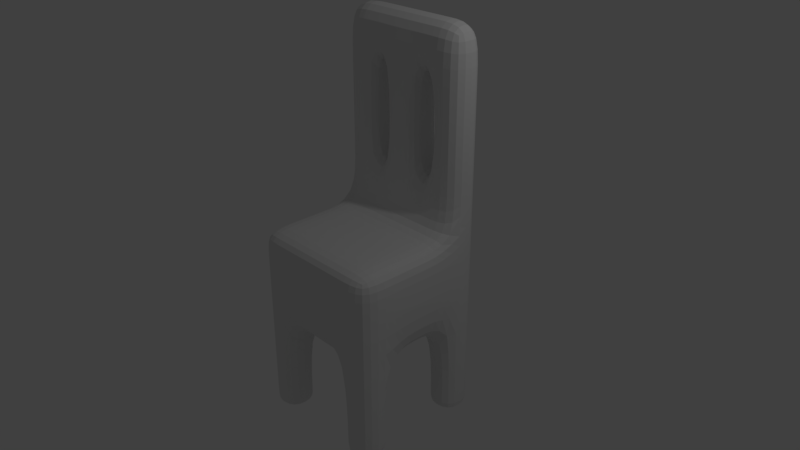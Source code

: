 # Source: Chair.blend  (saved by Blender 2.79.0; exported with 4.5.12 LTS)
import bpy
from mathutils import Matrix  # noqa: F401  (used for matrix-valued properties, if any)

bpy.ops.wm.read_factory_settings(use_empty=True)
scene = bpy.context.scene
scene.name = 'Scene'

# ---- collections
col_collection_1 = bpy.data.collections.new('Collection 1'); scene.collection.children.link(col_collection_1)

# ---- materials (node trees are filled in below, after node groups)
mat_material = bpy.data.materials.new('Material')
mat_material.alpha_threshold = 0.0
mat_material.use_transparent_shadow = False
mat_material.roughness = 0.5
mat_material.line_color = (0.0, 0.0, 0.0, 1.0)

# ---- material node trees

# ---- world
world_world = bpy.data.worlds.new('World'); scene.world = world_world
world_world.color = (0.05088, 0.05088, 0.05088)
world_world.use_sun_shadow = False
world_world.sun_shadow_jitter_overblur = 0.0
world_world.cycles.sampling_method = 'MANUAL'

# ---- cameras
cam_camera = bpy.data.cameras.new('Camera')
cam_camera.clip_end = 100.0
cam_camera.lens = 35.0
cam_camera.sensor_width = 32.0
cam_camera.sensor_height = 18.0
cam_camera.ortho_scale = 7.314
cam_camera.dof.focus_distance = 0.0
cam_camera.dof.aperture_fstop = 128.0

# ---- lights
light_lamp = bpy.data.lights.new('Lamp', 'POINT')
light_lamp.transmission_factor = 0.0
light_lamp.cutoff_distance = 30.0
light_lamp.energy = 100.0
light_lamp.shadow_buffer_clip_start = 1.001
light_lamp.shadow_soft_size = 0.1
light_lamp.shadow_maximum_resolution = 0.006
light_lamp.use_absolute_resolution = True

# ---- meshes
me_cube = bpy.data.meshes.new('Cube')
me_cube.from_pydata([(1.0, 1.0, -1.0), (1.0, -1.0, -1.0), (-1.0, -1.0, -1.0), (-1.0, 1.0, -1.0), (1.0, 1.0, 1.0), (1.0, -1.0, 0.3507), (-1.0, -1.0, 0.3507), (-1.0, 1.0, 1.0), (1.0, -5.96e-08, -1.0), (-1.0, 2.98e-07, -1.0), (1.0, -5.364e-07, 0.3507), (-1.0, 1.788e-07, 0.3507), (1.0, 1.0, 0.0), (1.0, -1.0, 0.0), (-1.0, -1.0, 0.0), (-1.0, 1.0, 0.0), (-1.0, 2.384e-07, 0.0), (1.0, -2.98e-07, 0.0), (1.0, -0.5, -1.0), (1.0, -0.5, 0.3507), (-1.0, -0.5, -1.0), (-1.0, -0.5, 0.3507), (-1.0, -0.5, 0.0), (1.0, -0.5, 0.0), (-1.0, 0.5, -1.0), (-1.0, 0.5, 0.3507), (1.0, 0.5, -1.0), (1.0, 0.5, 0.3507), (1.0, 0.5, 0.0), (-1.0, 0.5, 0.0), (1.788e-07, 1.0, -1.0), (0.0, -1.0, -1.0), (2.384e-07, 1.0, 1.0), (-5.364e-07, -1.0, 0.3507), (-1.192e-07, -1.788e-07, 0.3507), (5.96e-08, 1.192e-07, -1.0), (2.384e-07, 1.0, 0.0), (-2.98e-07, -1.0, 0.0), (-2.98e-07, -0.5, 0.3507), (0.0, -0.5, -1.0), (1.192e-07, 0.5, -1.0), (1.192e-07, 0.5, 0.3507), (0.5, -3.576e-07, 0.3507), (0.5, -0.5, 0.3507), (0.5, 0.5, 0.3507), (0.5, 1.0, -1.0), (0.5, -1.0, -1.0), (0.5, 1.0, 1.0), (0.5, -1.0, 0.3507), (0.5, 2.98e-08, -1.0), (0.5, 1.0, 0.0), (0.5, -1.0, 0.0), (0.5, -0.5, -1.0), (0.5, 0.5, -1.0), (-0.5, 1.0, -1.0), (-0.5, -1.0, -1.0), (-0.5, 1.0, 1.0), (-0.5, -1.0, 0.3507), (-0.5, 2.086e-07, -1.0), (-0.5, 1.0, 0.0), (-0.5, -1.0, 0.0), (-0.5, -0.5, -1.0), (-0.5, 0.5, -1.0), (-0.5, 0.0, 0.3507), (-0.5, -0.5, 0.3507), (-0.5, 0.5, 0.3507), (1.0, -0.5, -2.281), (1.0, -1.0, -2.281), (-0.5, 1.0, -2.281), (-1.0, 1.0, -2.281), (-0.5, -1.0, -2.281), (-1.0, -1.0, -2.281), (-1.0, 0.5, -2.281), (-1.0, -0.5, -2.281), (-0.5, -0.5, -2.281), (1.0, 1.0, -2.281), (1.0, 0.5, -2.281), (-0.5, 0.5, -2.281), (0.5, 1.0, -2.281), (0.5, -1.0, -2.281), (0.5, -0.5, -2.281), (0.5, 0.5, -2.281), (-0.5, 1.0, 1.0), (-1.0, 1.0, 1.0), (-1.0, 0.5, 1.0), (1.0, 1.0, 1.0), (1.0, 0.5, 1.0), (0.5, 0.5, 1.0), (0.5, 1.0, 1.0), (2.384e-07, 1.0, 1.0), (-0.5, 0.5, 1.0), (1.192e-07, 0.5, 1.0), (1.0, -0.5, -2.281), (1.0, -1.0, -2.281), (-0.5, 1.0, -2.281), (-1.0, 1.0, -2.281), (-0.5, -1.0, -2.281), (-1.0, -1.0, -2.281), (-1.0, 0.5, -2.281), (-1.0, -0.5, -2.281), (-0.5, -0.5, -2.281), (1.0, 1.0, -2.281), (1.0, 0.5, -2.281), (-0.5, 0.5, -2.281), (0.5, 1.0, -2.281), (0.5, -1.0, -2.281), (0.5, -0.5, -2.281), (0.5, 0.5, -2.281), (-0.5, 1.0, 3.042), (-1.0, 1.0, 3.042), (-1.0, 0.5, 3.042), (1.0, 1.0, 3.042), (1.0, 0.5, 3.042), (0.5, 0.5, 3.042), (0.5, 1.0, 3.042), (2.384e-07, 1.0, 3.042), (-0.5, 0.5, 3.042), (1.192e-07, 0.5, 3.042), (1.192e-07, 0.5, 2.393), (1.0, 1.0, 2.393), (0.5, 1.0, 2.393), (-0.5, 0.5, 2.393), (1.0, 0.5, 2.393), (0.5, 0.5, 2.393), (-0.5, 1.0, 2.393), (2.384e-07, 1.0, 2.393), (-1.0, 1.0, 2.393), (-1.0, 0.5, 2.393), (0.25, 1.0, -1.0), (0.25, -1.0, -1.0), (0.25, 1.0, 1.0), (0.25, -1.0, 0.3507), (0.25, 7.451e-08, -1.0), (0.25, 1.0, 0.0), (0.25, -1.0, 0.0), (0.25, -0.5, -1.0), (0.25, 0.5, -1.0), (0.25, -2.682e-07, 0.3507), (0.25, -0.5, 0.3507), (0.25, 0.5, 0.3507), (0.25, 1.0, 1.0), (0.25, 0.5, 1.0), (0.25, 1.0, 3.042), (0.25, 0.5, 3.042), (0.25, 1.0, 2.393), (0.25, 0.5, 2.393), (-0.25, -8.941e-08, 0.3507), (-0.25, -0.5, 0.3507), (-0.25, 0.5, 0.3507), (-0.25, 1.0, -1.0), (-0.25, -1.0, -1.0), (-0.25, 1.0, 1.0), (-0.25, -1.0, 0.3507), (-0.25, 1.639e-07, -1.0), (-0.25, 1.0, 0.0), (-0.25, -1.0, 0.0), (-0.25, -0.5, -1.0), (-0.25, 0.5, -1.0), (-0.25, 0.5, 1.0), (-0.25, 1.0, 1.0), (-0.25, 0.5, 3.042), (-0.25, 1.0, 3.042), (-0.25, 1.0, 2.393), (-0.25, 0.5, 2.393)], [], [(18, 1, 67, 66), (64, 21, 6, 57), (23, 19, 5, 13), (60, 57, 6, 14), (29, 25, 7, 15), (59, 54, 3, 15), (22, 21, 11, 16), (28, 27, 10, 17), (65, 25, 11, 63), (62, 58, 9, 24), (26, 28, 17, 8), (20, 22, 16, 9), (56, 59, 15, 7), (24, 29, 15, 3), (55, 60, 14, 2), (18, 23, 13, 1), (8, 17, 23, 18), (2, 14, 22, 20), (14, 6, 21, 22), (17, 10, 19, 23), (63, 11, 21, 64), (58, 61, 20, 9), (9, 16, 29, 24), (0, 12, 28, 26), (20, 61, 74, 73), (148, 41, 91, 158), (12, 4, 27, 28), (16, 11, 25, 29), (81, 78, 104, 107), (128, 136, 40, 30), (132, 135, 39, 35), (137, 34, 38, 138), (129, 134, 37, 31), (130, 133, 36, 32), (136, 132, 35, 40), (139, 41, 34, 137), (133, 128, 30, 36), (134, 131, 33, 37), (138, 38, 33, 131), (135, 129, 31, 39), (54, 62, 77, 68), (19, 43, 48, 5), (13, 5, 48, 51), (12, 0, 45, 50), (27, 44, 42, 10), (26, 8, 49, 53), (4, 12, 50, 47), (1, 13, 51, 46), (10, 42, 43, 19), (8, 18, 52, 49), (53, 45, 78, 81), (73, 74, 100, 99), (79, 80, 106, 105), (149, 157, 62, 54), (153, 156, 61, 58), (146, 63, 64, 147), (150, 155, 60, 55), (151, 154, 59, 56), (157, 153, 58, 62), (148, 65, 63, 146), (154, 149, 54, 59), (155, 152, 57, 60), (147, 64, 57, 152), (156, 150, 55, 61), (130, 32, 89, 140), (71, 73, 99, 97), (76, 81, 107, 102), (72, 69, 95, 98), (62, 24, 72, 77), (3, 54, 68, 69), (61, 55, 70, 74), (52, 18, 66, 80), (0, 26, 76, 75), (45, 0, 75, 78), (26, 53, 81, 76), (1, 46, 79, 67), (55, 2, 71, 70), (46, 52, 80, 79), (2, 20, 73, 71), (24, 3, 69, 72), (123, 122, 112, 113), (122, 119, 111, 112), (163, 118, 117, 160), (119, 120, 114, 111), (100, 96, 97, 99), (94, 103, 98, 95), (92, 93, 105, 106), (101, 102, 107, 104), (139, 44, 87, 141), (75, 76, 102, 101), (44, 27, 86, 87), (68, 77, 103, 94), (56, 7, 83, 82), (77, 72, 98, 103), (66, 67, 93, 92), (74, 70, 96, 100), (151, 56, 82, 159), (27, 4, 85, 86), (78, 75, 101, 104), (69, 68, 94, 95), (7, 25, 84, 83), (4, 47, 88, 85), (67, 79, 105, 93), (25, 65, 90, 84), (70, 71, 97, 96), (80, 66, 92, 106), (108, 109, 110, 116), (142, 115, 117, 143), (111, 114, 113, 112), (161, 108, 116, 160), (162, 124, 108, 161), (124, 126, 109, 108), (145, 123, 113, 143), (144, 125, 115, 142), (127, 121, 116, 110), (126, 127, 110, 109), (83, 84, 127, 126), (84, 90, 121, 127), (140, 89, 125, 144), (82, 83, 126, 124), (85, 88, 120, 119), (158, 91, 118, 163), (86, 85, 119, 122), (87, 86, 122, 123), (91, 141, 145, 118), (120, 144, 142, 114), (118, 145, 143, 117), (114, 142, 143, 113), (41, 139, 141, 91), (47, 130, 140, 88), (52, 46, 129, 135), (43, 138, 131, 48), (51, 48, 131, 134), (50, 45, 128, 133), (44, 139, 137, 42), (53, 49, 132, 136), (47, 50, 133, 130), (46, 51, 134, 129), (42, 137, 138, 43), (49, 52, 135, 132), (45, 53, 136, 128), (121, 90, 82, 124), (89, 159, 162, 125), (125, 162, 161, 115), (115, 161, 160, 117), (32, 151, 159, 89), (121, 163, 160, 116), (39, 31, 150, 156), (38, 147, 152, 33), (37, 33, 152, 155), (36, 30, 149, 154), (41, 148, 146, 34), (40, 35, 153, 157), (32, 36, 154, 151), (31, 37, 155, 150), (34, 146, 147, 38), (35, 39, 156, 153), (30, 40, 157, 149), (65, 148, 158, 90), (163, 121, 124, 162), (163, 162, 159, 158), (159, 82, 90, 158), (145, 141, 140, 144), (123, 120, 88, 87), (141, 87, 88, 140), (144, 120, 123, 145)])
me_cube.materials.append(mat_material)
me_cube.use_remesh_preserve_volume = False
me_cube.use_remesh_preserve_attributes = False
me_cube.use_mirror_vertex_groups = False
me_cube.update()

# ---- objects
ob_cube = bpy.data.objects.new('Cube', me_cube)
ob_lamp = bpy.data.objects.new('Lamp', light_lamp)
ob_camera = bpy.data.objects.new('Camera', cam_camera)

# ---- transforms, parenting, visibility, modifiers, constraints
ob_cube.location = (0.0, 0.0, 0.0)
ob_cube.lock_rotations_4d = False
ob_cube.empty_display_type = 'ARROWS'
ob_cube.lineart.crease_threshold = 0.0
_m = ob_cube.modifiers.new('Subsurf', 'SUBSURF')
_m.uv_smooth = 'PRESERVE_CORNERS'
_m.quality = 2
_m.levels = 3
_m.show_only_control_edges = False
ob_lamp.location = (4.076, 1.005, 5.904)
ob_lamp.rotation_euler = (0.6503, 0.05522, 1.866)
ob_lamp.lock_rotations_4d = False
ob_lamp.empty_display_type = 'ARROWS'
ob_lamp.color = (0.0, 0.0, 0.0, 0.0)
ob_lamp.lineart.crease_threshold = 0.0
ob_camera.location = (7.481, -6.508, 5.344)
ob_camera.rotation_euler = (1.109, 0.0, 0.8149)
ob_camera.lock_rotations_4d = False
ob_camera.empty_display_type = 'ARROWS'
ob_camera.color = (0.0, 0.0, 0.0, 0.0)
ob_camera.display_type = 'WIRE'
ob_camera.lineart.crease_threshold = 0.0

# ---- collection membership
col_collection_1.objects.link(ob_cube)
col_collection_1.objects.link(ob_lamp)
col_collection_1.objects.link(ob_camera)

# ---- scene / render settings (as saved in the file)
scene.camera = ob_camera
scene.frame_start = 1; scene.frame_end = 250; scene.frame_set(1)
scene.render.engine = 'BLENDER_EEVEE_NEXT'
scene.render.resolution_percentage = 50
scene.render.dither_intensity = 0.0
scene.cycles.use_denoising = False
scene.cycles.samples = 128
scene.cycles.sampling_pattern = 'TABULATED_SOBOL'
scene.cycles.use_adaptive_sampling = False
scene.cycles.use_light_tree = False
scene.cycles.blur_glossy = 0.0
scene.cycles.sample_clamp_indirect = 0.0
scene.view_settings.view_transform = 'Standard'
bpy.context.view_layer.update()
